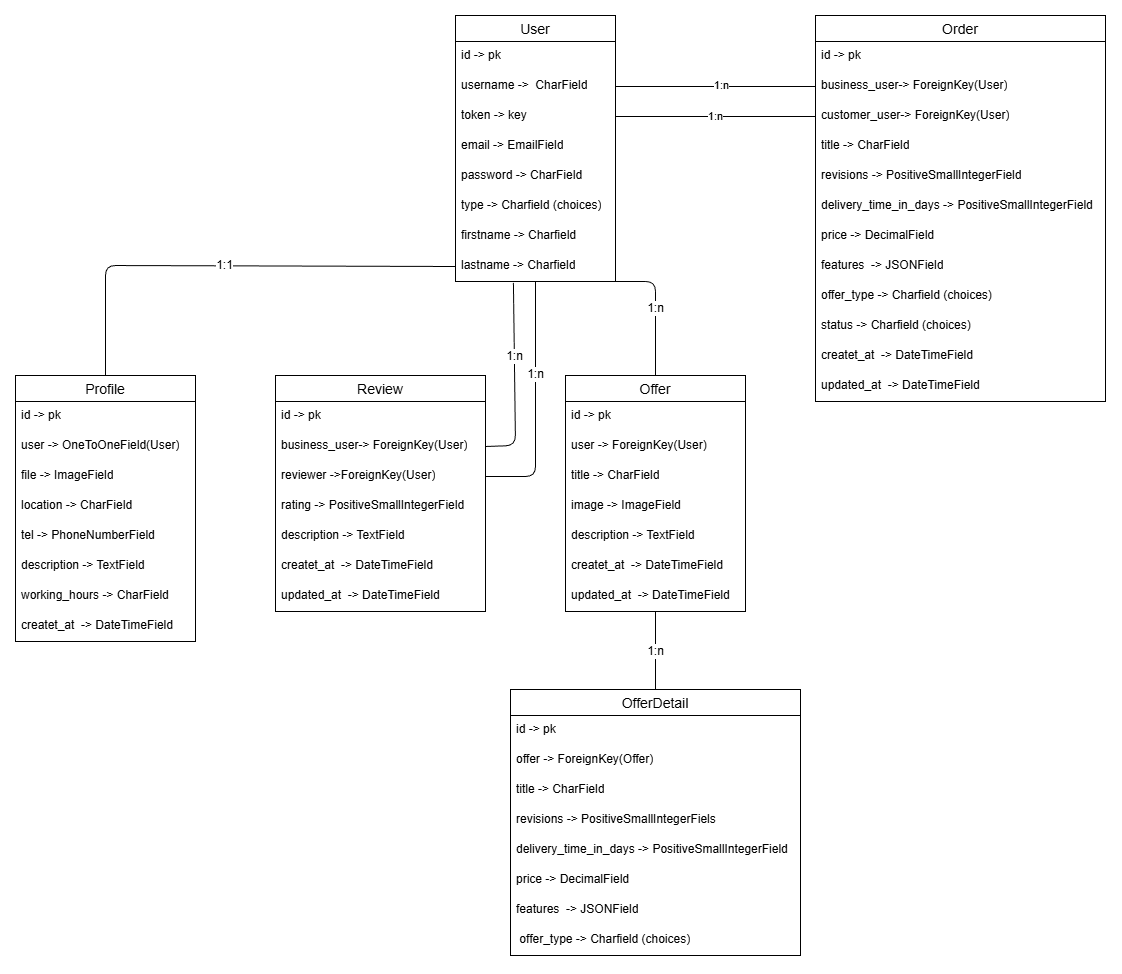

The diagram above was exported from draw.io. Its source (the exported page's mxGraphModel, read from the mxfile embedded in the PNG):
<mxGraphModel dx="1598" dy="2998" grid="1" gridSize="10" guides="1" tooltips="1" connect="1" arrows="1" fold="1" page="1" pageScale="1" pageWidth="900" pageHeight="1600" background="#ffffff" math="0" shadow="0">
  <root>
    <mxCell id="0" />
    <mxCell id="1" parent="0" />
    <mxCell id="79" value="1:n" style="edgeStyle=none;shape=connector;rounded=1;html=1;strokeColor=default;align=center;verticalAlign=middle;fontFamily=Helvetica;fontSize=12;fontColor=default;labelBackgroundColor=default;endArrow=none;endFill=0;entryX=1;entryY=0.5;entryDx=0;entryDy=0;" parent="1" source="2" target="99" edge="1">
      <mxGeometry x="-0.2295" relative="1" as="geometry">
        <Array as="points">
          <mxPoint x="820" y="-479" />
        </Array>
        <mxPoint as="offset" />
      </mxGeometry>
    </mxCell>
    <mxCell id="81" value="1:n" style="edgeStyle=none;shape=connector;rounded=1;html=1;strokeColor=default;align=center;verticalAlign=middle;fontFamily=Helvetica;fontSize=12;fontColor=default;labelBackgroundColor=default;endArrow=none;endFill=0;exitX=1.001;exitY=1;exitDx=0;exitDy=0;exitPerimeter=0;" parent="1" source="17" target="24" edge="1">
      <mxGeometry relative="1" as="geometry">
        <Array as="points">
          <mxPoint x="940" y="-674" />
        </Array>
      </mxGeometry>
    </mxCell>
    <mxCell id="85" value="1:1" style="edgeStyle=none;shape=connector;rounded=1;html=1;strokeColor=default;align=center;verticalAlign=middle;fontFamily=Helvetica;fontSize=12;fontColor=default;labelBackgroundColor=default;endArrow=none;endFill=0;exitX=0;exitY=0.5;exitDx=0;exitDy=0;" parent="1" source="17" target="9" edge="1">
      <mxGeometry x="0.0027" relative="1" as="geometry">
        <mxPoint x="740" y="-680" as="sourcePoint" />
        <Array as="points">
          <mxPoint x="390" y="-690" />
        </Array>
        <mxPoint as="offset" />
      </mxGeometry>
    </mxCell>
    <mxCell id="107" style="edgeStyle=none;html=1;entryX=0;entryY=0.5;entryDx=0;entryDy=0;endArrow=none;endFill=0;exitX=1;exitY=0.5;exitDx=0;exitDy=0;" edge="1" parent="1" source="3" target="58">
      <mxGeometry relative="1" as="geometry" />
    </mxCell>
    <mxCell id="109" value="1:n" style="edgeLabel;html=1;align=center;verticalAlign=middle;resizable=0;points=[];" vertex="1" connectable="0" parent="107">
      <mxGeometry x="0.0512" y="2" relative="1" as="geometry">
        <mxPoint as="offset" />
      </mxGeometry>
    </mxCell>
    <mxCell id="108" value="1:n" style="edgeStyle=none;html=1;entryX=0;entryY=0.5;entryDx=0;entryDy=0;endArrow=none;endFill=0;exitX=1;exitY=0.5;exitDx=0;exitDy=0;" edge="1" parent="1" source="5" target="51">
      <mxGeometry relative="1" as="geometry" />
    </mxCell>
    <mxCell id="2" value="User" style="swimlane;fontStyle=0;childLayout=stackLayout;horizontal=1;startSize=26;horizontalStack=0;resizeParent=1;resizeParentMax=0;resizeLast=0;collapsible=1;marginBottom=0;align=center;fontSize=14;labelBackgroundColor=none;fillColor=light-dark(#FFFFFF,#FFCCCC);strokeColor=default;" parent="1" vertex="1">
      <mxGeometry x="740" y="-940" width="160" height="266" as="geometry" />
    </mxCell>
    <mxCell id="4" value="id -&amp;gt; pk" style="text;strokeColor=none;fillColor=none;spacingLeft=4;spacingRight=4;overflow=hidden;rotatable=0;points=[[0,0.5],[1,0.5]];portConstraint=eastwest;fontSize=12;whiteSpace=wrap;html=1;" parent="2" vertex="1">
      <mxGeometry y="26" width="160" height="30" as="geometry" />
    </mxCell>
    <mxCell id="3" value="username -&amp;gt;&amp;nbsp; CharField" style="text;strokeColor=none;fillColor=none;spacingLeft=4;spacingRight=4;overflow=hidden;rotatable=0;points=[[0,0.5],[1,0.5]];portConstraint=eastwest;fontSize=12;whiteSpace=wrap;html=1;" parent="2" vertex="1">
      <mxGeometry y="56" width="160" height="30" as="geometry" />
    </mxCell>
    <mxCell id="5" value="token -&amp;gt; key" style="text;strokeColor=none;fillColor=none;spacingLeft=4;spacingRight=4;overflow=hidden;rotatable=0;points=[[0,0.5],[1,0.5]];portConstraint=eastwest;fontSize=12;whiteSpace=wrap;html=1;" parent="2" vertex="1">
      <mxGeometry y="86" width="160" height="30" as="geometry" />
    </mxCell>
    <mxCell id="6" value="email -&amp;gt; EmailField" style="text;strokeColor=none;fillColor=none;spacingLeft=4;spacingRight=4;overflow=hidden;rotatable=0;points=[[0,0.5],[1,0.5]];portConstraint=eastwest;fontSize=12;whiteSpace=wrap;html=1;" parent="2" vertex="1">
      <mxGeometry y="116" width="160" height="30" as="geometry" />
    </mxCell>
    <mxCell id="7" value="password -&amp;gt; CharField" style="text;strokeColor=none;fillColor=none;spacingLeft=4;spacingRight=4;overflow=hidden;rotatable=0;points=[[0,0.5],[1,0.5]];portConstraint=eastwest;fontSize=12;whiteSpace=wrap;html=1;" parent="2" vertex="1">
      <mxGeometry y="146" width="160" height="30" as="geometry" />
    </mxCell>
    <mxCell id="8" value="type -&amp;gt; Charfield (choices)" style="text;strokeColor=none;fillColor=none;spacingLeft=4;spacingRight=4;overflow=hidden;rotatable=0;points=[[0,0.5],[1,0.5]];portConstraint=eastwest;fontSize=12;whiteSpace=wrap;html=1;" parent="2" vertex="1">
      <mxGeometry y="176" width="160" height="30" as="geometry" />
    </mxCell>
    <mxCell id="16" value="firstname -&amp;gt; Charfield" style="text;strokeColor=none;fillColor=none;spacingLeft=4;spacingRight=4;overflow=hidden;rotatable=0;points=[[0,0.5],[1,0.5]];portConstraint=eastwest;fontSize=12;whiteSpace=wrap;html=1;" parent="2" vertex="1">
      <mxGeometry y="206" width="160" height="30" as="geometry" />
    </mxCell>
    <mxCell id="17" value="lastname -&amp;gt; Charfield" style="text;strokeColor=none;fillColor=none;spacingLeft=4;spacingRight=4;overflow=hidden;rotatable=0;points=[[0,0.5],[1,0.5]];portConstraint=eastwest;fontSize=12;whiteSpace=wrap;html=1;" parent="2" vertex="1">
      <mxGeometry y="236" width="160" height="30" as="geometry" />
    </mxCell>
    <mxCell id="9" value="Profile" style="swimlane;fontStyle=0;childLayout=stackLayout;horizontal=1;startSize=26;horizontalStack=0;resizeParent=1;resizeParentMax=0;resizeLast=0;collapsible=1;marginBottom=0;align=center;fontSize=14;fillColor=light-dark(#FFFFFF,#CCE5FF);" parent="1" vertex="1">
      <mxGeometry x="300" y="-580" width="180" height="266" as="geometry" />
    </mxCell>
    <mxCell id="10" value="id -&amp;gt; pk" style="text;strokeColor=none;fillColor=none;spacingLeft=4;spacingRight=4;overflow=hidden;rotatable=0;points=[[0,0.5],[1,0.5]];portConstraint=eastwest;fontSize=12;whiteSpace=wrap;html=1;" parent="9" vertex="1">
      <mxGeometry y="26" width="180" height="30" as="geometry" />
    </mxCell>
    <mxCell id="21" value="user -&gt; OneToOneField(User)" style="text;strokeColor=none;fillColor=none;spacingLeft=4;spacingRight=4;overflow=hidden;rotatable=0;points=[[0,0.5],[1,0.5]];portConstraint=eastwest;whiteSpace=wrap;html=1;" parent="9" vertex="1">
      <mxGeometry y="56" width="180" height="30" as="geometry" />
    </mxCell>
    <mxCell id="11" value="file -&amp;gt;&amp;nbsp;ImageField" style="text;strokeColor=none;fillColor=none;spacingLeft=4;spacingRight=4;overflow=hidden;rotatable=0;points=[[0,0.5],[1,0.5]];portConstraint=eastwest;fontSize=12;whiteSpace=wrap;html=1;" parent="9" vertex="1">
      <mxGeometry y="86" width="180" height="30" as="geometry" />
    </mxCell>
    <mxCell id="12" value="location -&amp;gt; CharField" style="text;strokeColor=none;fillColor=none;spacingLeft=4;spacingRight=4;overflow=hidden;rotatable=0;points=[[0,0.5],[1,0.5]];portConstraint=eastwest;fontSize=12;whiteSpace=wrap;html=1;" parent="9" vertex="1">
      <mxGeometry y="116" width="180" height="30" as="geometry" />
    </mxCell>
    <mxCell id="13" value="tel -&amp;gt; PhoneNumberField" style="text;strokeColor=none;fillColor=none;spacingLeft=4;spacingRight=4;overflow=hidden;rotatable=0;points=[[0,0.5],[1,0.5]];portConstraint=eastwest;fontSize=12;whiteSpace=wrap;html=1;" parent="9" vertex="1">
      <mxGeometry y="146" width="180" height="30" as="geometry" />
    </mxCell>
    <mxCell id="23" value="description -&amp;gt; TextField" style="text;strokeColor=none;fillColor=none;spacingLeft=4;spacingRight=4;overflow=hidden;rotatable=0;points=[[0,0.5],[1,0.5]];portConstraint=eastwest;fontSize=12;whiteSpace=wrap;html=1;" parent="9" vertex="1">
      <mxGeometry y="176" width="180" height="30" as="geometry" />
    </mxCell>
    <mxCell id="14" value="working_hours -&amp;gt; CharField" style="text;strokeColor=none;fillColor=none;spacingLeft=4;spacingRight=4;overflow=hidden;rotatable=0;points=[[0,0.5],[1,0.5]];portConstraint=eastwest;fontSize=12;whiteSpace=wrap;html=1;" parent="9" vertex="1">
      <mxGeometry y="206" width="180" height="30" as="geometry" />
    </mxCell>
    <mxCell id="19" value="createt_at&amp;nbsp; -&amp;gt; DateTimeField" style="text;strokeColor=none;fillColor=none;spacingLeft=4;spacingRight=4;overflow=hidden;rotatable=0;points=[[0,0.5],[1,0.5]];portConstraint=eastwest;fontSize=12;whiteSpace=wrap;html=1;" parent="9" vertex="1">
      <mxGeometry y="236" width="180" height="30" as="geometry" />
    </mxCell>
    <mxCell id="82" value="1:n" style="edgeStyle=none;shape=connector;rounded=1;html=1;entryX=0.5;entryY=0;entryDx=0;entryDy=0;strokeColor=default;align=center;verticalAlign=middle;fontFamily=Helvetica;fontSize=12;fontColor=default;labelBackgroundColor=default;endArrow=none;endFill=0;" parent="1" source="24" target="37" edge="1">
      <mxGeometry relative="1" as="geometry" />
    </mxCell>
    <mxCell id="24" value="Offer" style="swimlane;fontStyle=0;childLayout=stackLayout;horizontal=1;startSize=26;horizontalStack=0;resizeParent=1;resizeParentMax=0;resizeLast=0;collapsible=1;marginBottom=0;align=center;fontSize=14;fillColor=light-dark(#FFFFFF,#CCFFCC);" parent="1" vertex="1">
      <mxGeometry x="850" y="-580" width="180" height="236" as="geometry" />
    </mxCell>
    <mxCell id="25" value="id -&amp;gt; pk" style="text;strokeColor=none;fillColor=none;spacingLeft=4;spacingRight=4;overflow=hidden;rotatable=0;points=[[0,0.5],[1,0.5]];portConstraint=eastwest;fontSize=12;whiteSpace=wrap;html=1;" parent="24" vertex="1">
      <mxGeometry y="26" width="180" height="30" as="geometry" />
    </mxCell>
    <mxCell id="26" value="user -&amp;gt;&amp;nbsp;ForeignKey(User)" style="text;strokeColor=none;fillColor=none;spacingLeft=4;spacingRight=4;overflow=hidden;rotatable=0;points=[[0,0.5],[1,0.5]];portConstraint=eastwest;fontSize=12;whiteSpace=wrap;html=1;" parent="24" vertex="1">
      <mxGeometry y="56" width="180" height="30" as="geometry" />
    </mxCell>
    <mxCell id="28" value="title -&amp;gt; CharField" style="text;strokeColor=none;fillColor=none;spacingLeft=4;spacingRight=4;overflow=hidden;rotatable=0;points=[[0,0.5],[1,0.5]];portConstraint=eastwest;fontSize=12;whiteSpace=wrap;html=1;" parent="24" vertex="1">
      <mxGeometry y="86" width="180" height="30" as="geometry" />
    </mxCell>
    <mxCell id="27" value="image -&amp;gt;&amp;nbsp;ImageField" style="text;strokeColor=none;fillColor=none;spacingLeft=4;spacingRight=4;overflow=hidden;rotatable=0;points=[[0,0.5],[1,0.5]];portConstraint=eastwest;fontSize=12;whiteSpace=wrap;html=1;" parent="24" vertex="1">
      <mxGeometry y="116" width="180" height="30" as="geometry" />
    </mxCell>
    <mxCell id="30" value="description -&amp;gt; TextField" style="text;strokeColor=none;fillColor=none;spacingLeft=4;spacingRight=4;overflow=hidden;rotatable=0;points=[[0,0.5],[1,0.5]];portConstraint=eastwest;fontSize=12;whiteSpace=wrap;html=1;" parent="24" vertex="1">
      <mxGeometry y="146" width="180" height="30" as="geometry" />
    </mxCell>
    <mxCell id="34" value="createt_at&amp;nbsp; -&amp;gt; DateTimeField" style="text;strokeColor=none;fillColor=none;spacingLeft=4;spacingRight=4;overflow=hidden;rotatable=0;points=[[0,0.5],[1,0.5]];portConstraint=eastwest;fontSize=12;whiteSpace=wrap;html=1;" parent="24" vertex="1">
      <mxGeometry y="176" width="180" height="30" as="geometry" />
    </mxCell>
    <mxCell id="33" value="updated_at&amp;nbsp; -&amp;gt; DateTimeField" style="text;strokeColor=none;fillColor=none;spacingLeft=4;spacingRight=4;overflow=hidden;rotatable=0;points=[[0,0.5],[1,0.5]];portConstraint=eastwest;fontSize=12;whiteSpace=wrap;html=1;" parent="24" vertex="1">
      <mxGeometry y="206" width="180" height="30" as="geometry" />
    </mxCell>
    <mxCell id="37" value="OfferDetail" style="swimlane;fontStyle=0;childLayout=stackLayout;horizontal=1;startSize=26;horizontalStack=0;resizeParent=1;resizeParentMax=0;resizeLast=0;collapsible=1;marginBottom=0;align=center;fontSize=14;fillColor=light-dark(#FFFFFF,#CCFFCC);" parent="1" vertex="1">
      <mxGeometry x="795" y="-266" width="290" height="266" as="geometry" />
    </mxCell>
    <mxCell id="38" value="id -&amp;gt; pk" style="text;strokeColor=none;fillColor=none;spacingLeft=4;spacingRight=4;overflow=hidden;rotatable=0;points=[[0,0.5],[1,0.5]];portConstraint=eastwest;fontSize=12;whiteSpace=wrap;html=1;" parent="37" vertex="1">
      <mxGeometry y="26" width="290" height="30" as="geometry" />
    </mxCell>
    <mxCell id="39" value="offer -&amp;gt;&amp;nbsp;ForeignKey(Offer)" style="text;strokeColor=none;fillColor=none;spacingLeft=4;spacingRight=4;overflow=hidden;rotatable=0;points=[[0,0.5],[1,0.5]];portConstraint=eastwest;fontSize=12;whiteSpace=wrap;html=1;" parent="37" vertex="1">
      <mxGeometry y="56" width="290" height="30" as="geometry" />
    </mxCell>
    <mxCell id="40" value="title -&amp;gt; CharField" style="text;strokeColor=none;fillColor=none;spacingLeft=4;spacingRight=4;overflow=hidden;rotatable=0;points=[[0,0.5],[1,0.5]];portConstraint=eastwest;fontSize=12;whiteSpace=wrap;html=1;" parent="37" vertex="1">
      <mxGeometry y="86" width="290" height="30" as="geometry" />
    </mxCell>
    <mxCell id="41" value="revisions -&amp;gt; PositiveSmallIntegerFiels" style="text;strokeColor=none;fillColor=none;spacingLeft=4;spacingRight=4;overflow=hidden;rotatable=0;points=[[0,0.5],[1,0.5]];portConstraint=eastwest;fontSize=12;whiteSpace=wrap;html=1;" parent="37" vertex="1">
      <mxGeometry y="116" width="290" height="30" as="geometry" />
    </mxCell>
    <mxCell id="42" value="delivery_time_in_days -&gt; PositiveSmallIntegerField" style="text;strokeColor=none;fillColor=none;spacingLeft=4;spacingRight=4;overflow=hidden;rotatable=0;points=[[0,0.5],[1,0.5]];portConstraint=eastwest;whiteSpace=wrap;html=1;" parent="37" vertex="1">
      <mxGeometry y="146" width="290" height="30" as="geometry" />
    </mxCell>
    <mxCell id="43" value="price -&gt;  DecimalField" style="text;strokeColor=none;fillColor=none;spacingLeft=4;spacingRight=4;overflow=hidden;rotatable=0;points=[[0,0.5],[1,0.5]];portConstraint=eastwest;whiteSpace=wrap;html=1;" parent="37" vertex="1">
      <mxGeometry y="176" width="290" height="30" as="geometry" />
    </mxCell>
    <mxCell id="44" value="features  -&gt; JSONField" style="text;strokeColor=none;fillColor=none;spacingLeft=4;spacingRight=4;overflow=hidden;rotatable=0;points=[[0,0.5],[1,0.5]];portConstraint=eastwest;whiteSpace=wrap;html=1;" parent="37" vertex="1">
      <mxGeometry y="206" width="290" height="30" as="geometry" />
    </mxCell>
    <mxCell id="48" value="&amp;nbsp;offer_type&amp;nbsp;-&amp;gt; Charfield (choices)" style="text;strokeColor=none;fillColor=none;spacingLeft=4;spacingRight=4;overflow=hidden;rotatable=0;points=[[0,0.5],[1,0.5]];portConstraint=eastwest;whiteSpace=wrap;html=1;" parent="37" vertex="1">
      <mxGeometry y="236" width="290" height="30" as="geometry" />
    </mxCell>
    <mxCell id="49" value="Order" style="swimlane;fontStyle=0;childLayout=stackLayout;horizontal=1;startSize=26;horizontalStack=0;resizeParent=1;resizeParentMax=0;resizeLast=0;collapsible=1;marginBottom=0;align=center;fontSize=14;fillColor=light-dark(#FFFFFF,#FFFFCC);" parent="1" vertex="1">
      <mxGeometry x="1100" y="-940" width="290" height="386" as="geometry" />
    </mxCell>
    <mxCell id="50" value="id -&amp;gt; pk" style="text;strokeColor=none;fillColor=none;spacingLeft=4;spacingRight=4;overflow=hidden;rotatable=0;points=[[0,0.5],[1,0.5]];portConstraint=eastwest;fontSize=12;whiteSpace=wrap;html=1;" parent="49" vertex="1">
      <mxGeometry y="26" width="290" height="30" as="geometry" />
    </mxCell>
    <mxCell id="58" value="business_user-&amp;gt;&amp;nbsp;ForeignKey(User)" style="text;strokeColor=none;fillColor=none;spacingLeft=4;spacingRight=4;overflow=hidden;rotatable=0;points=[[0,0.5],[1,0.5]];portConstraint=eastwest;whiteSpace=wrap;html=1;" parent="49" vertex="1">
      <mxGeometry y="56" width="290" height="30" as="geometry" />
    </mxCell>
    <mxCell id="51" value="customer_user-&amp;gt;&amp;nbsp;ForeignKey(User)" style="text;strokeColor=none;fillColor=none;spacingLeft=4;spacingRight=4;overflow=hidden;rotatable=0;points=[[0,0.5],[1,0.5]];portConstraint=eastwest;whiteSpace=wrap;html=1;" parent="49" vertex="1">
      <mxGeometry y="86" width="290" height="30" as="geometry" />
    </mxCell>
    <mxCell id="90" value="title -&amp;gt; CharField" style="text;strokeColor=none;fillColor=none;spacingLeft=4;spacingRight=4;overflow=hidden;rotatable=0;points=[[0,0.5],[1,0.5]];portConstraint=eastwest;fontSize=12;whiteSpace=wrap;html=1;" vertex="1" parent="49">
      <mxGeometry y="116" width="290" height="30" as="geometry" />
    </mxCell>
    <mxCell id="91" value="revisions -&amp;gt; PositiveSmallIntegerField" style="text;strokeColor=none;fillColor=none;spacingLeft=4;spacingRight=4;overflow=hidden;rotatable=0;points=[[0,0.5],[1,0.5]];portConstraint=eastwest;fontSize=12;whiteSpace=wrap;html=1;" vertex="1" parent="49">
      <mxGeometry y="146" width="290" height="30" as="geometry" />
    </mxCell>
    <mxCell id="92" value="delivery_time_in_days -&gt; PositiveSmallIntegerField" style="text;strokeColor=none;fillColor=none;spacingLeft=4;spacingRight=4;overflow=hidden;rotatable=0;points=[[0,0.5],[1,0.5]];portConstraint=eastwest;whiteSpace=wrap;html=1;" vertex="1" parent="49">
      <mxGeometry y="176" width="290" height="30" as="geometry" />
    </mxCell>
    <mxCell id="94" value="price -&gt;  DecimalField" style="text;strokeColor=none;fillColor=none;spacingLeft=4;spacingRight=4;overflow=hidden;rotatable=0;points=[[0,0.5],[1,0.5]];portConstraint=eastwest;whiteSpace=wrap;html=1;" vertex="1" parent="49">
      <mxGeometry y="206" width="290" height="30" as="geometry" />
    </mxCell>
    <mxCell id="95" value="features  -&gt; JSONField" style="text;strokeColor=none;fillColor=none;spacingLeft=4;spacingRight=4;overflow=hidden;rotatable=0;points=[[0,0.5],[1,0.5]];portConstraint=eastwest;whiteSpace=wrap;html=1;" vertex="1" parent="49">
      <mxGeometry y="236" width="290" height="30" as="geometry" />
    </mxCell>
    <mxCell id="96" value="offer_type&amp;nbsp;-&amp;gt; Charfield (choices)" style="text;strokeColor=none;fillColor=none;spacingLeft=4;spacingRight=4;overflow=hidden;rotatable=0;points=[[0,0.5],[1,0.5]];portConstraint=eastwest;whiteSpace=wrap;html=1;" vertex="1" parent="49">
      <mxGeometry y="266" width="290" height="30" as="geometry" />
    </mxCell>
    <mxCell id="100" value="status -&amp;gt; Charfield (choices)" style="text;strokeColor=none;fillColor=none;spacingLeft=4;spacingRight=4;overflow=hidden;rotatable=0;points=[[0,0.5],[1,0.5]];portConstraint=eastwest;whiteSpace=wrap;html=1;" vertex="1" parent="49">
      <mxGeometry y="296" width="290" height="30" as="geometry" />
    </mxCell>
    <mxCell id="97" value="createt_at&amp;nbsp; -&amp;gt; DateTimeField" style="text;strokeColor=none;fillColor=none;spacingLeft=4;spacingRight=4;overflow=hidden;rotatable=0;points=[[0,0.5],[1,0.5]];portConstraint=eastwest;fontSize=12;whiteSpace=wrap;html=1;" vertex="1" parent="49">
      <mxGeometry y="326" width="290" height="30" as="geometry" />
    </mxCell>
    <mxCell id="98" value="updated_at&amp;nbsp; -&amp;gt; DateTimeField" style="text;strokeColor=none;fillColor=none;spacingLeft=4;spacingRight=4;overflow=hidden;rotatable=0;points=[[0,0.5],[1,0.5]];portConstraint=eastwest;fontSize=12;whiteSpace=wrap;html=1;" vertex="1" parent="49">
      <mxGeometry y="356" width="290" height="30" as="geometry" />
    </mxCell>
    <mxCell id="63" value="Review" style="swimlane;childLayout=stackLayout;horizontal=1;startSize=26;horizontalStack=0;resizeParent=1;resizeParentMax=0;resizeLast=0;collapsible=1;marginBottom=0;align=center;fontSize=14;fontStyle=0;fillColor=light-dark(#FFFFFF,#E5CCFF);" parent="1" vertex="1">
      <mxGeometry x="560" y="-580" width="210" height="236" as="geometry" />
    </mxCell>
    <mxCell id="64" value="id -&amp;gt; pk" style="text;strokeColor=none;fillColor=none;spacingLeft=4;spacingRight=4;overflow=hidden;rotatable=0;points=[[0,0.5],[1,0.5]];portConstraint=eastwest;fontSize=12;whiteSpace=wrap;html=1;" parent="63" vertex="1">
      <mxGeometry y="26" width="210" height="30" as="geometry" />
    </mxCell>
    <mxCell id="65" value="business_user-&amp;gt;&amp;nbsp;ForeignKey(User)" style="text;strokeColor=none;fillColor=none;spacingLeft=4;spacingRight=4;overflow=hidden;rotatable=0;points=[[0,0.5],[1,0.5]];portConstraint=eastwest;whiteSpace=wrap;html=1;" parent="63" vertex="1">
      <mxGeometry y="56" width="210" height="30" as="geometry" />
    </mxCell>
    <mxCell id="99" value="reviewer -&amp;gt;ForeignKey(User)" style="text;strokeColor=none;fillColor=none;spacingLeft=4;spacingRight=4;overflow=hidden;rotatable=0;points=[[0,0.5],[1,0.5]];portConstraint=eastwest;whiteSpace=wrap;html=1;" vertex="1" parent="63">
      <mxGeometry y="86" width="210" height="30" as="geometry" />
    </mxCell>
    <mxCell id="73" value="rating -&amp;gt;&amp;nbsp;PositiveSmallIntegerField" style="text;strokeColor=none;fillColor=none;spacingLeft=4;spacingRight=4;overflow=hidden;rotatable=0;points=[[0,0.5],[1,0.5]];portConstraint=eastwest;whiteSpace=wrap;html=1;" parent="63" vertex="1">
      <mxGeometry y="116" width="210" height="30" as="geometry" />
    </mxCell>
    <mxCell id="74" value="description -&amp;gt; TextField" style="text;strokeColor=none;fillColor=none;spacingLeft=4;spacingRight=4;overflow=hidden;rotatable=0;points=[[0,0.5],[1,0.5]];portConstraint=eastwest;fontSize=12;whiteSpace=wrap;html=1;" parent="63" vertex="1">
      <mxGeometry y="146" width="210" height="30" as="geometry" />
    </mxCell>
    <mxCell id="75" value="createt_at&amp;nbsp; -&amp;gt; DateTimeField" style="text;strokeColor=none;fillColor=none;spacingLeft=4;spacingRight=4;overflow=hidden;rotatable=0;points=[[0,0.5],[1,0.5]];portConstraint=eastwest;fontSize=12;whiteSpace=wrap;html=1;" parent="63" vertex="1">
      <mxGeometry y="176" width="210" height="30" as="geometry" />
    </mxCell>
    <mxCell id="76" value="updated_at&amp;nbsp; -&amp;gt; DateTimeField" style="text;strokeColor=none;fillColor=none;spacingLeft=4;spacingRight=4;overflow=hidden;rotatable=0;points=[[0,0.5],[1,0.5]];portConstraint=eastwest;fontSize=12;whiteSpace=wrap;html=1;" parent="63" vertex="1">
      <mxGeometry y="206" width="210" height="30" as="geometry" />
    </mxCell>
    <mxCell id="102" value="1:n" style="edgeStyle=none;shape=connector;rounded=1;html=1;strokeColor=default;align=center;verticalAlign=middle;fontFamily=Helvetica;fontSize=12;fontColor=default;labelBackgroundColor=default;endArrow=none;endFill=0;entryX=1;entryY=0.5;entryDx=0;entryDy=0;exitX=0.362;exitY=1.047;exitDx=0;exitDy=0;exitPerimeter=0;" edge="1" parent="1" source="17" target="65">
      <mxGeometry x="-0.2295" relative="1" as="geometry">
        <mxPoint x="800" y="-700" as="sourcePoint" />
        <mxPoint x="750" y="-505" as="targetPoint" />
        <Array as="points">
          <mxPoint x="800" y="-510" />
        </Array>
        <mxPoint as="offset" />
      </mxGeometry>
    </mxCell>
  </root>
</mxGraphModel>